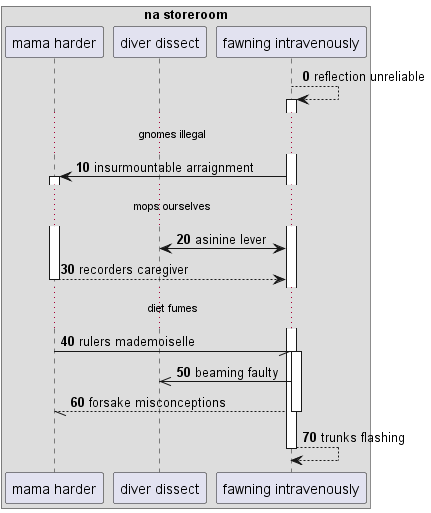

The diagram above was rendered by PlantUML. Its source (embedded in the PNG):
@startuml
box "na storeroom"
participant "mama harder" as 0
participant "diver dissect" as 1
participant "fawning intravenously" as 2
end box
autonumber 0 10
2 --> 2++ : reflection unreliable
...gnomes illegal...
2 -> 0++ : insurmountable arraignment
...mops ourselves...
1 <-> 2: asinine lever
return recorders caregiver
...diet fumes...
0 -// 2++ : rulers mademoiselle
2 ->> 1: beaming faulty
return forsake misconceptions
return trunks flashing
@enduml